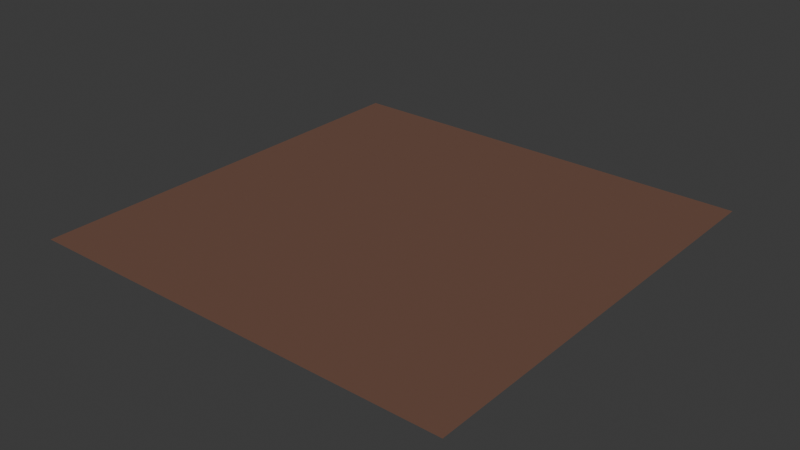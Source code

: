 # Source: nut-brown-n.blend  (saved by Blender 4.0.36; exported with 4.5.12 LTS)
import bpy
from mathutils import Matrix  # noqa: F401  (used for matrix-valued properties, if any)

bpy.ops.wm.read_factory_settings(use_empty=True)
scene = bpy.context.scene
scene.name = 'Scene'

# ---- collections
col_collection = bpy.data.collections.new('Collection'); scene.collection.children.link(col_collection)

# ---- images (referenced by path relative to the original .blend; pixels are not part of the script)
import os
ASSET_DIR = os.environ.get("B2B_ASSET_DIR", "")  # directory of the original .blend (textures are referenced by path, not embedded)
HERE = os.path.dirname(os.path.abspath(__file__))  # packed textures are extracted next to this script under _unpacked/

def load_image(name, relpath, width, height, colorspace="sRGB"):
    """Load a texture the original file referenced (path relative to the .blend, or extracted next to this script)."""
    p = next((c for c in (os.path.join(HERE, relpath), os.path.join(ASSET_DIR, relpath)) if relpath and os.path.exists(c)), "")
    if p:
        img = bpy.data.images.load(p, check_existing=True)
        img.name = name
    else:  # same state as the original file: an image datablock whose file is absent (Cycles renders it pink)
        img = bpy.data.images.new(name, width, height)
        img.source = "FILE"
        img.filepath = "//" + (relpath or name)
    img.colorspace_settings.name = colorspace
    return img
img_base_066 = load_image('base.066', '_unpacked/base.eaec01e2.png', 512, 512, 'sRGB')

# ---- materials (node trees are filled in below, after node groups)
mat_nut_brown_n_001 = bpy.data.materials.new('nut-brown-n.001')
mat_nut_brown_n_001.use_transparent_shadow = False

# ---- material node trees
mat_nut_brown_n_001.use_nodes = True; mat_nut_brown_n_001.node_tree.nodes.clear()
_N = mat_nut_brown_n_001.node_tree.nodes; _L = mat_nut_brown_n_001.node_tree.links
n0 = _N.new('ShaderNodeBsdfPrincipled'); n0.name = 'Principled BSDF'; n0.location = (10, 300)
n1 = _N.new('ShaderNodeOutputMaterial'); n1.name = 'Material Output'; n1.location = (320, 270)
n2 = _N.new('ShaderNodeTexImage'); n2.name = 'Image Texture'; n2.location = (-440, 210)
n2.label = 'BASE COLOR'
n2.image = img_base_066
_L.new(n0.outputs[0], n1.inputs[0])
_L.new(n2.outputs[0], n0.inputs[0])
n1.is_active_output = True

# ---- world
world_world = bpy.data.worlds.new('World'); scene.world = world_world
world_world.use_nodes = True; world_world.node_tree.nodes.clear()
_N = world_world.node_tree.nodes; _L = world_world.node_tree.links
n0 = _N.new('ShaderNodeOutputWorld'); n0.name = 'World Output'; n0.location = (300, 300)
n1 = _N.new('ShaderNodeBackground'); n1.name = 'Background'; n1.location = (10, 300)
n1.inputs[0].default_value = (0.05088, 0.05088, 0.05088, 1.0)
_L.new(n1.outputs[0], n0.inputs[0])
n0.is_active_output = True
world_world.color = (0.05088, 0.05088, 0.05088)
world_world.use_sun_shadow = False
world_world.sun_shadow_jitter_overblur = 0.0

# ---- meshes
me_plane_066 = bpy.data.meshes.new('Plane.066')
me_plane_066.from_pydata([(-1.0, 1.0, 0.0), (-1.0, -1.0, 0.0), (1.0, 1.0, 0.0), (1.0, -1.0, 0.0)], [], [(0, 1, 2), (1, 3, 2)])
_uv = me_plane_066.uv_layers.new(name='UVMap')
_uv.uv.foreach_set('vector', [0.0, 1.0, 0.0, 0.0, 1.0, 1.0, 0.0, 0.0, 1.0, 0.0, 1.0, 1.0])
me_plane_066.materials.append(mat_nut_brown_n_001)
me_plane_066.update()
me_plane_066.normals_split_custom_set([tuple(v) for v in zip(*[iter([0.0, 0.0, 1.0, 0.0, 0.0, 1.0, 0.0, 0.0, 1.0, 0.0, 0.0, 1.0, 0.0, 0.0, 1.0, 0.0, 0.0, 1.0])] * 3)])

# ---- objects
ob_nut_brown_n = bpy.data.objects.new('nut-brown-n', me_plane_066)

# ---- transforms, parenting, visibility, modifiers, constraints
ob_nut_brown_n.location = (0.0, 0.0, 0.0)
ob_nut_brown_n.rotation_mode = 'QUATERNION'
ob_nut_brown_n.rotation_quaternion = (1.0, 0.0, 0.0, 0.0)

# ---- collection membership
scene.collection.objects.link(ob_nut_brown_n)

# ---- scene / render settings (as saved in the file)
scene.frame_start = 1; scene.frame_end = 250; scene.frame_set(1)
scene.render.engine = 'BLENDER_EEVEE_NEXT'
scene.cycles.sampling_pattern = 'TABULATED_SOBOL'
bpy.context.view_layer.update()

# ---- added for rendering (the .blend has no active camera and no usable light): camera, sun
cam_auto = bpy.data.cameras.new('AutoCamera')
cam_auto.lens = 50.0
cam_auto.sensor_width = 36.0
cam_auto.clip_end = 1000.0
ob_auto_camera = bpy.data.objects.new('AutoCamera', cam_auto)
scene.collection.objects.link(ob_auto_camera)
ob_auto_camera.location = (2.61693, -3.14032, 2.09354)
ob_auto_camera.rotation_euler = (1.09748, -7.21219e-08, 0.694738)
scene.camera = ob_auto_camera
light_auto_sun = bpy.data.lights.new('AutoSun', 'SUN')
light_auto_sun.energy = 3.0
light_auto_sun.angle = 0.0523599
ob_auto_sun = bpy.data.objects.new('AutoSun', light_auto_sun)
scene.collection.objects.link(ob_auto_sun)
ob_auto_sun.rotation_euler = (0.872665, 0.174533, 0.523599)
bpy.context.view_layer.update()
